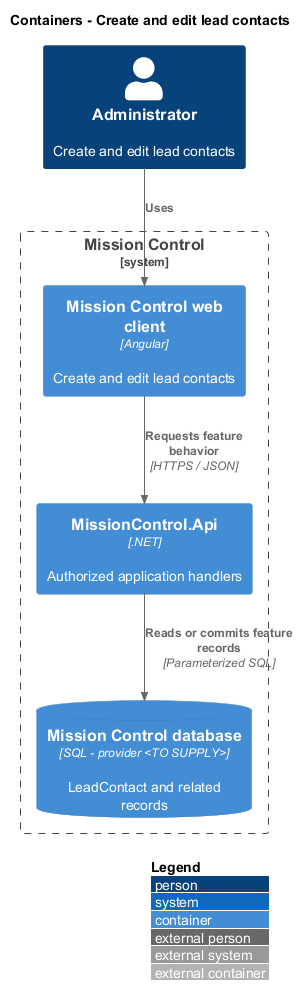

The diagram above was rendered by PlantUML. Its source (embedded in the PNG):
@startuml
!include <C4/C4_Container>
LAYOUT_WITH_LEGEND()
title Containers - Create and edit lead contacts
Person(actor, "Administrator", "Create and edit lead contacts")
System_Boundary(mc, "Mission Control") {
  Container(web, "Mission Control web client", "Angular", "Create and edit lead contacts")
  Container(api, "MissionControl.Api", ".NET", "Authorized application handlers")
  ContainerDb(db, "Mission Control database", "SQL - provider <TO SUPPLY>", "LeadContact and related records")
}
Rel(actor, web, "Uses")
Rel(web, api, "Requests feature behavior", "HTTPS / JSON")
Rel(api, db, "Reads or commits feature records", "Parameterized SQL")
@enduml